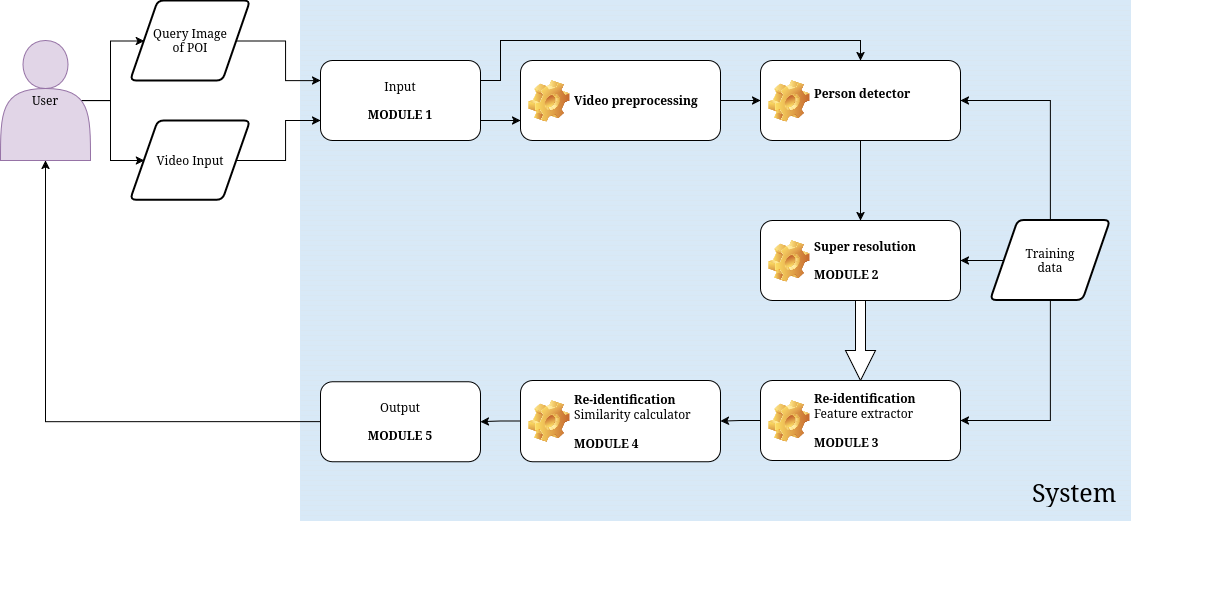

The diagram above was exported from draw.io. Its source (the exported page's mxGraphModel, read from the mxfile embedded in the PNG):
<mxGraphModel dx="1360" dy="915" grid="1" gridSize="10" guides="1" tooltips="1" connect="1" arrows="1" fold="1" page="1" pageScale="1" pageWidth="850" pageHeight="1100" math="0" shadow="0">
  <root>
    <mxCell id="0" />
    <mxCell id="1" parent="0" />
    <mxCell id="BM4oqLivewNCtRtQPWEf-3" value="" style="verticalLabelPosition=bottom;verticalAlign=top;html=1;shape=mxgraph.basic.patternFillRect;fillStyle=hor;step=5;fillStrokeWidth=0.2;fillStrokeColor=#dddddd;fillColor=#D8E9F7;strokeColor=#D8E9F7;fontFamily=CMU;fontSource=https%3A%2F%2Ffontlibrary.org%2F%2Fface%2Fcmu-serif;movable=0;resizable=0;rotatable=0;deletable=0;editable=0;locked=1;connectable=0;" parent="1" vertex="1">
      <mxGeometry x="340" y="320" width="830" height="520" as="geometry" />
    </mxCell>
    <mxCell id="BM4oqLivewNCtRtQPWEf-60" style="edgeStyle=orthogonalEdgeStyle;rounded=0;orthogonalLoop=1;jettySize=auto;html=1;dashPattern=8 4 1 4;shape=arrow;fillColor=default;exitX=0.5;exitY=1;exitDx=0;exitDy=0;entryX=0.5;entryY=0;entryDx=0;entryDy=0;fontFamily=CMU;fontSource=https%3A%2F%2Ffontlibrary.org%2F%2Fface%2Fcmu-serif;" parent="1" source="BM4oqLivewNCtRtQPWEf-1" target="WIOeDCf5h0dF5_bDwYmY-1" edge="1">
      <mxGeometry relative="1" as="geometry">
        <mxPoint x="850" y="610" as="targetPoint" />
        <mxPoint x="870" y="550" as="sourcePoint" />
      </mxGeometry>
    </mxCell>
    <mxCell id="BM4oqLivewNCtRtQPWEf-1" value="&lt;font data-font-src=&quot;https://fontlibrary.org//face/cmu-serif&quot;&gt;Super resolution&lt;/font&gt;&lt;div&gt;&lt;font data-font-src=&quot;https://fontlibrary.org//face/cmu-serif&quot;&gt;&lt;br&gt;&lt;/font&gt;&lt;/div&gt;&lt;div&gt;&lt;font&gt;MODULE 2&lt;/font&gt;&lt;/div&gt;" style="label;whiteSpace=wrap;html=1;image=img/clipart/Gear_128x128.png;fontFamily=CMU;fontSource=https%3A%2F%2Ffontlibrary.org%2F%2Fface%2Fcmu-serif;" parent="1" vertex="1">
      <mxGeometry x="800" y="540" width="200" height="80" as="geometry" />
    </mxCell>
    <mxCell id="YZrfWUygDy6XMXanVFDe-39" style="edgeStyle=orthogonalEdgeStyle;rounded=0;orthogonalLoop=1;jettySize=auto;html=1;exitX=0.5;exitY=0;exitDx=0;exitDy=0;entryX=1;entryY=0.5;entryDx=0;entryDy=0;fontFamily=CMU;fontSource=https%3A%2F%2Ffontlibrary.org%2F%2Fface%2Fcmu-serif;" edge="1" parent="1" source="BM4oqLivewNCtRtQPWEf-10" target="BM4oqLivewNCtRtQPWEf-42">
      <mxGeometry relative="1" as="geometry" />
    </mxCell>
    <mxCell id="YZrfWUygDy6XMXanVFDe-42" style="edgeStyle=orthogonalEdgeStyle;rounded=0;orthogonalLoop=1;jettySize=auto;html=1;exitX=0.5;exitY=1;exitDx=0;exitDy=0;entryX=1;entryY=0.5;entryDx=0;entryDy=0;fontFamily=CMU;fontSource=https%3A%2F%2Ffontlibrary.org%2F%2Fface%2Fcmu-serif;" edge="1" parent="1" source="BM4oqLivewNCtRtQPWEf-10" target="WIOeDCf5h0dF5_bDwYmY-1">
      <mxGeometry relative="1" as="geometry" />
    </mxCell>
    <mxCell id="YZrfWUygDy6XMXanVFDe-49" style="edgeStyle=orthogonalEdgeStyle;rounded=0;orthogonalLoop=1;jettySize=auto;html=1;exitX=0;exitY=0.5;exitDx=0;exitDy=0;entryX=1;entryY=0.5;entryDx=0;entryDy=0;" edge="1" parent="1" source="BM4oqLivewNCtRtQPWEf-10" target="BM4oqLivewNCtRtQPWEf-1">
      <mxGeometry relative="1" as="geometry" />
    </mxCell>
    <mxCell id="BM4oqLivewNCtRtQPWEf-10" value="&lt;div&gt;&lt;font&gt;Training&lt;/font&gt;&lt;/div&gt;&lt;div&gt;&lt;font&gt;data&lt;/font&gt;&lt;/div&gt;" style="shape=parallelogram;html=1;strokeWidth=2;perimeter=parallelogramPerimeter;whiteSpace=wrap;rounded=1;arcSize=12;size=0.23;fontFamily=CMU;fontSource=https%3A%2F%2Ffontlibrary.org%2F%2Fface%2Fcmu-serif;" parent="1" vertex="1">
      <mxGeometry x="1030" y="540" width="120" height="80" as="geometry" />
    </mxCell>
    <mxCell id="YZrfWUygDy6XMXanVFDe-29" style="edgeStyle=orthogonalEdgeStyle;rounded=0;orthogonalLoop=1;jettySize=auto;html=1;exitX=1;exitY=0.5;exitDx=0;exitDy=0;entryX=0;entryY=0.75;entryDx=0;entryDy=0;fontFamily=CMU;fontSource=https%3A%2F%2Ffontlibrary.org%2F%2Fface%2Fcmu-serif;" edge="1" parent="1" source="BM4oqLivewNCtRtQPWEf-14" target="YZrfWUygDy6XMXanVFDe-28">
      <mxGeometry relative="1" as="geometry" />
    </mxCell>
    <mxCell id="BM4oqLivewNCtRtQPWEf-14" value="&lt;font data-font-src=&quot;https://fontlibrary.org//face/cmu-serif&quot;&gt;Video Input&lt;/font&gt;" style="shape=parallelogram;html=1;strokeWidth=2;perimeter=parallelogramPerimeter;whiteSpace=wrap;rounded=1;arcSize=12;size=0.23;fontFamily=CMU;fontSource=https%3A%2F%2Ffontlibrary.org%2F%2Fface%2Fcmu-serif;" parent="1" vertex="1">
      <mxGeometry x="170" y="440.38" width="120" height="79.25" as="geometry" />
    </mxCell>
    <mxCell id="YZrfWUygDy6XMXanVFDe-38" style="edgeStyle=orthogonalEdgeStyle;rounded=0;orthogonalLoop=1;jettySize=auto;html=1;exitX=0.5;exitY=1;exitDx=0;exitDy=0;entryX=0.5;entryY=0;entryDx=0;entryDy=0;fontFamily=CMU;fontSource=https%3A%2F%2Ffontlibrary.org%2F%2Fface%2Fcmu-serif;" edge="1" parent="1" source="BM4oqLivewNCtRtQPWEf-42" target="BM4oqLivewNCtRtQPWEf-1">
      <mxGeometry relative="1" as="geometry" />
    </mxCell>
    <mxCell id="BM4oqLivewNCtRtQPWEf-42" value="&lt;div&gt;&lt;font&gt;Person detector&lt;/font&gt;&lt;/div&gt;&lt;div&gt;&lt;font&gt;&lt;br&gt;&lt;/font&gt;&lt;/div&gt;" style="label;whiteSpace=wrap;html=1;image=img/clipart/Gear_128x128.png;fontFamily=CMU;fontSource=https%3A%2F%2Ffontlibrary.org%2F%2Fface%2Fcmu-serif;" parent="1" vertex="1">
      <mxGeometry x="800" y="380" width="200" height="80" as="geometry" />
    </mxCell>
    <mxCell id="BM4oqLivewNCtRtQPWEf-61" style="edgeStyle=orthogonalEdgeStyle;rounded=0;orthogonalLoop=1;jettySize=auto;html=1;exitX=0;exitY=0.5;exitDx=0;exitDy=0;entryX=1;entryY=0.5;entryDx=0;entryDy=0;fontFamily=CMU;fontSource=https%3A%2F%2Ffontlibrary.org%2F%2Fface%2Fcmu-serif;" parent="1" source="WIOeDCf5h0dF5_bDwYmY-1" target="YZrfWUygDy6XMXanVFDe-1" edge="1">
      <mxGeometry relative="1" as="geometry">
        <mxPoint x="786" y="676" as="sourcePoint" />
        <mxPoint x="720" y="675" as="targetPoint" />
      </mxGeometry>
    </mxCell>
    <mxCell id="WIOeDCf5h0dF5_bDwYmY-1" value="&lt;div&gt;&lt;font data-font-src=&quot;https://fontlibrary.org//face/cmu-serif&quot;&gt;Re-identification&lt;/font&gt;&lt;/div&gt;&lt;span style=&quot;font-weight: normal;&quot;&gt;&lt;font&gt;Feature extractor&lt;/font&gt;&lt;/span&gt;&lt;div&gt;&lt;font data-font-src=&quot;https://fontlibrary.org//face/cmu-serif&quot;&gt;&lt;br&gt;&lt;/font&gt;&lt;/div&gt;&lt;div&gt;&lt;font data-font-src=&quot;https://fontlibrary.org//face/cmu-serif&quot;&gt;MODULE 3&lt;/font&gt;&lt;/div&gt;" style="label;whiteSpace=wrap;html=1;image=img/clipart/Gear_128x128.png;fontFamily=CMU;fontSource=https%3A%2F%2Ffontlibrary.org%2F%2Fface%2Fcmu-serif;" parent="1" vertex="1">
      <mxGeometry x="800" y="700" width="200" height="80" as="geometry" />
    </mxCell>
    <mxCell id="YZrfWUygDy6XMXanVFDe-26" style="edgeStyle=orthogonalEdgeStyle;rounded=0;orthogonalLoop=1;jettySize=auto;html=1;exitX=1;exitY=0.5;exitDx=0;exitDy=0;entryX=0;entryY=0.25;entryDx=0;entryDy=0;fontFamily=CMU;fontSource=https%3A%2F%2Ffontlibrary.org%2F%2Fface%2Fcmu-serif;" edge="1" parent="1" source="WIOeDCf5h0dF5_bDwYmY-24" target="YZrfWUygDy6XMXanVFDe-28">
      <mxGeometry relative="1" as="geometry">
        <mxPoint x="370" y="380" as="targetPoint" />
      </mxGeometry>
    </mxCell>
    <mxCell id="WIOeDCf5h0dF5_bDwYmY-24" value="&lt;div&gt;&lt;font&gt;Query Image&lt;/font&gt;&lt;/div&gt;&lt;div&gt;&lt;font&gt;of POI&lt;/font&gt;&lt;/div&gt;" style="shape=parallelogram;html=1;strokeWidth=2;perimeter=parallelogramPerimeter;whiteSpace=wrap;rounded=1;arcSize=12;size=0.23;fontFamily=CMU;fontSource=https%3A%2F%2Ffontlibrary.org%2F%2Fface%2Fcmu-serif;" parent="1" vertex="1">
      <mxGeometry x="170" y="320.38" width="120" height="80" as="geometry" />
    </mxCell>
    <mxCell id="YZrfWUygDy6XMXanVFDe-37" style="edgeStyle=orthogonalEdgeStyle;rounded=0;orthogonalLoop=1;jettySize=auto;html=1;exitX=0;exitY=0.5;exitDx=0;exitDy=0;entryX=1;entryY=0.5;entryDx=0;entryDy=0;fontFamily=CMU;fontSource=https%3A%2F%2Ffontlibrary.org%2F%2Fface%2Fcmu-serif;" edge="1" parent="1" source="YZrfWUygDy6XMXanVFDe-1" target="YZrfWUygDy6XMXanVFDe-35">
      <mxGeometry relative="1" as="geometry" />
    </mxCell>
    <mxCell id="YZrfWUygDy6XMXanVFDe-1" value="&lt;div&gt;&lt;font&gt;Re-identification&lt;/font&gt;&lt;/div&gt;&lt;div&gt;&lt;font&gt;&lt;span style=&quot;font-weight: normal;&quot;&gt;Similarity calculator&lt;/span&gt;&lt;/font&gt;&lt;/div&gt;&lt;div&gt;&lt;font data-font-src=&quot;https://fontlibrary.org//face/cmu-serif&quot;&gt;&lt;br&gt;&lt;/font&gt;&lt;/div&gt;&lt;div&gt;&lt;font data-font-src=&quot;https://fontlibrary.org//face/cmu-serif&quot;&gt;MODULE 4&lt;/font&gt;&lt;/div&gt;" style="label;whiteSpace=wrap;html=1;image=img/clipart/Gear_128x128.png;fontFamily=CMU;fontSource=https%3A%2F%2Ffontlibrary.org%2F%2Fface%2Fcmu-serif;" vertex="1" parent="1">
      <mxGeometry x="560" y="700" width="200" height="81.25" as="geometry" />
    </mxCell>
    <mxCell id="YZrfWUygDy6XMXanVFDe-32" style="edgeStyle=orthogonalEdgeStyle;rounded=0;orthogonalLoop=1;jettySize=auto;html=1;exitX=1;exitY=0.5;exitDx=0;exitDy=0;entryX=0;entryY=0.5;entryDx=0;entryDy=0;fontFamily=CMU;fontSource=https%3A%2F%2Ffontlibrary.org%2F%2Fface%2Fcmu-serif;" edge="1" parent="1" source="YZrfWUygDy6XMXanVFDe-9" target="BM4oqLivewNCtRtQPWEf-42">
      <mxGeometry relative="1" as="geometry" />
    </mxCell>
    <mxCell id="YZrfWUygDy6XMXanVFDe-9" value="&lt;div&gt;Video preprocessing&lt;/div&gt;" style="label;whiteSpace=wrap;html=1;image=img/clipart/Gear_128x128.png;fontFamily=CMU;fontSource=https%3A%2F%2Ffontlibrary.org%2F%2Fface%2Fcmu-serif;" vertex="1" parent="1">
      <mxGeometry x="560" y="380" width="200" height="80" as="geometry" />
    </mxCell>
    <mxCell id="YZrfWUygDy6XMXanVFDe-17" style="edgeStyle=orthogonalEdgeStyle;rounded=0;orthogonalLoop=1;jettySize=auto;html=1;exitX=0.9;exitY=0.5;exitDx=0;exitDy=0;exitPerimeter=0;entryX=0;entryY=0.5;entryDx=0;entryDy=0;fontFamily=CMU;fontSource=https%3A%2F%2Ffontlibrary.org%2F%2Fface%2Fcmu-serif;" edge="1" parent="1" source="YZrfWUygDy6XMXanVFDe-13" target="WIOeDCf5h0dF5_bDwYmY-24">
      <mxGeometry relative="1" as="geometry" />
    </mxCell>
    <mxCell id="YZrfWUygDy6XMXanVFDe-18" style="edgeStyle=orthogonalEdgeStyle;rounded=0;orthogonalLoop=1;jettySize=auto;html=1;exitX=0.9;exitY=0.5;exitDx=0;exitDy=0;exitPerimeter=0;entryX=0;entryY=0.5;entryDx=0;entryDy=0;fontFamily=CMU;fontSource=https%3A%2F%2Ffontlibrary.org%2F%2Fface%2Fcmu-serif;" edge="1" parent="1" source="YZrfWUygDy6XMXanVFDe-13" target="BM4oqLivewNCtRtQPWEf-14">
      <mxGeometry relative="1" as="geometry" />
    </mxCell>
    <mxCell id="YZrfWUygDy6XMXanVFDe-13" value="User" style="shape=actor;whiteSpace=wrap;html=1;fillColor=#e1d5e7;strokeColor=#9673a6;fontFamily=CMU;fontSource=https%3A%2F%2Ffontlibrary.org%2F%2Fface%2Fcmu-serif;" vertex="1" parent="1">
      <mxGeometry x="40" y="360" width="90" height="120" as="geometry" />
    </mxCell>
    <mxCell id="YZrfWUygDy6XMXanVFDe-30" style="edgeStyle=orthogonalEdgeStyle;rounded=0;orthogonalLoop=1;jettySize=auto;html=1;exitX=1;exitY=0.75;exitDx=0;exitDy=0;entryX=0;entryY=0.75;entryDx=0;entryDy=0;fontFamily=CMU;fontSource=https%3A%2F%2Ffontlibrary.org%2F%2Fface%2Fcmu-serif;" edge="1" parent="1" source="YZrfWUygDy6XMXanVFDe-28" target="YZrfWUygDy6XMXanVFDe-9">
      <mxGeometry relative="1" as="geometry" />
    </mxCell>
    <mxCell id="YZrfWUygDy6XMXanVFDe-47" style="edgeStyle=orthogonalEdgeStyle;rounded=0;orthogonalLoop=1;jettySize=auto;html=1;exitX=1;exitY=0.25;exitDx=0;exitDy=0;entryX=0.5;entryY=0;entryDx=0;entryDy=0;fontFamily=CMU;fontSource=https%3A%2F%2Ffontlibrary.org%2F%2Fface%2Fcmu-serif;" edge="1" parent="1" source="YZrfWUygDy6XMXanVFDe-28" target="BM4oqLivewNCtRtQPWEf-42">
      <mxGeometry relative="1" as="geometry">
        <Array as="points">
          <mxPoint x="540" y="400" />
          <mxPoint x="540" y="360" />
          <mxPoint x="900" y="360" />
        </Array>
      </mxGeometry>
    </mxCell>
    <mxCell id="YZrfWUygDy6XMXanVFDe-28" value="&lt;div&gt;Input&lt;/div&gt;&lt;div&gt;&lt;br&gt;&lt;/div&gt;&lt;div&gt;&lt;b&gt;MODULE 1&lt;/b&gt;&lt;/div&gt;" style="rounded=1;whiteSpace=wrap;html=1;fontFamily=CMU;fontSource=https%3A%2F%2Ffontlibrary.org%2F%2Fface%2Fcmu-serif;" vertex="1" parent="1">
      <mxGeometry x="360" y="380" width="160" height="80" as="geometry" />
    </mxCell>
    <mxCell id="YZrfWUygDy6XMXanVFDe-43" style="edgeStyle=orthogonalEdgeStyle;rounded=0;orthogonalLoop=1;jettySize=auto;html=1;exitX=0;exitY=0.5;exitDx=0;exitDy=0;entryX=0.5;entryY=1;entryDx=0;entryDy=0;fontFamily=CMU;fontSource=https%3A%2F%2Ffontlibrary.org%2F%2Fface%2Fcmu-serif;" edge="1" parent="1" source="YZrfWUygDy6XMXanVFDe-35" target="YZrfWUygDy6XMXanVFDe-13">
      <mxGeometry relative="1" as="geometry" />
    </mxCell>
    <mxCell id="YZrfWUygDy6XMXanVFDe-35" value="&lt;div&gt;Output&lt;/div&gt;&lt;div&gt;&lt;br&gt;&lt;/div&gt;&lt;div&gt;&lt;b&gt;MODULE 5&lt;/b&gt;&lt;/div&gt;" style="rounded=1;whiteSpace=wrap;html=1;fontFamily=CMU;fontSource=https%3A%2F%2Ffontlibrary.org%2F%2Fface%2Fcmu-serif;" vertex="1" parent="1">
      <mxGeometry x="360" y="701.25" width="160" height="80" as="geometry" />
    </mxCell>
    <mxCell id="YZrfWUygDy6XMXanVFDe-44" value="&lt;font style=&quot;font-size: 25px;&quot;&gt;System&lt;/font&gt;" style="text;html=1;whiteSpace=wrap;overflow=hidden;rounded=0;fontFamily=CMU;fontSource=https%3A%2F%2Ffontlibrary.org%2F%2Fface%2Fcmu-serif;" vertex="1" parent="1">
      <mxGeometry x="1070" y="790" width="180" height="120" as="geometry" />
    </mxCell>
  </root>
</mxGraphModel>